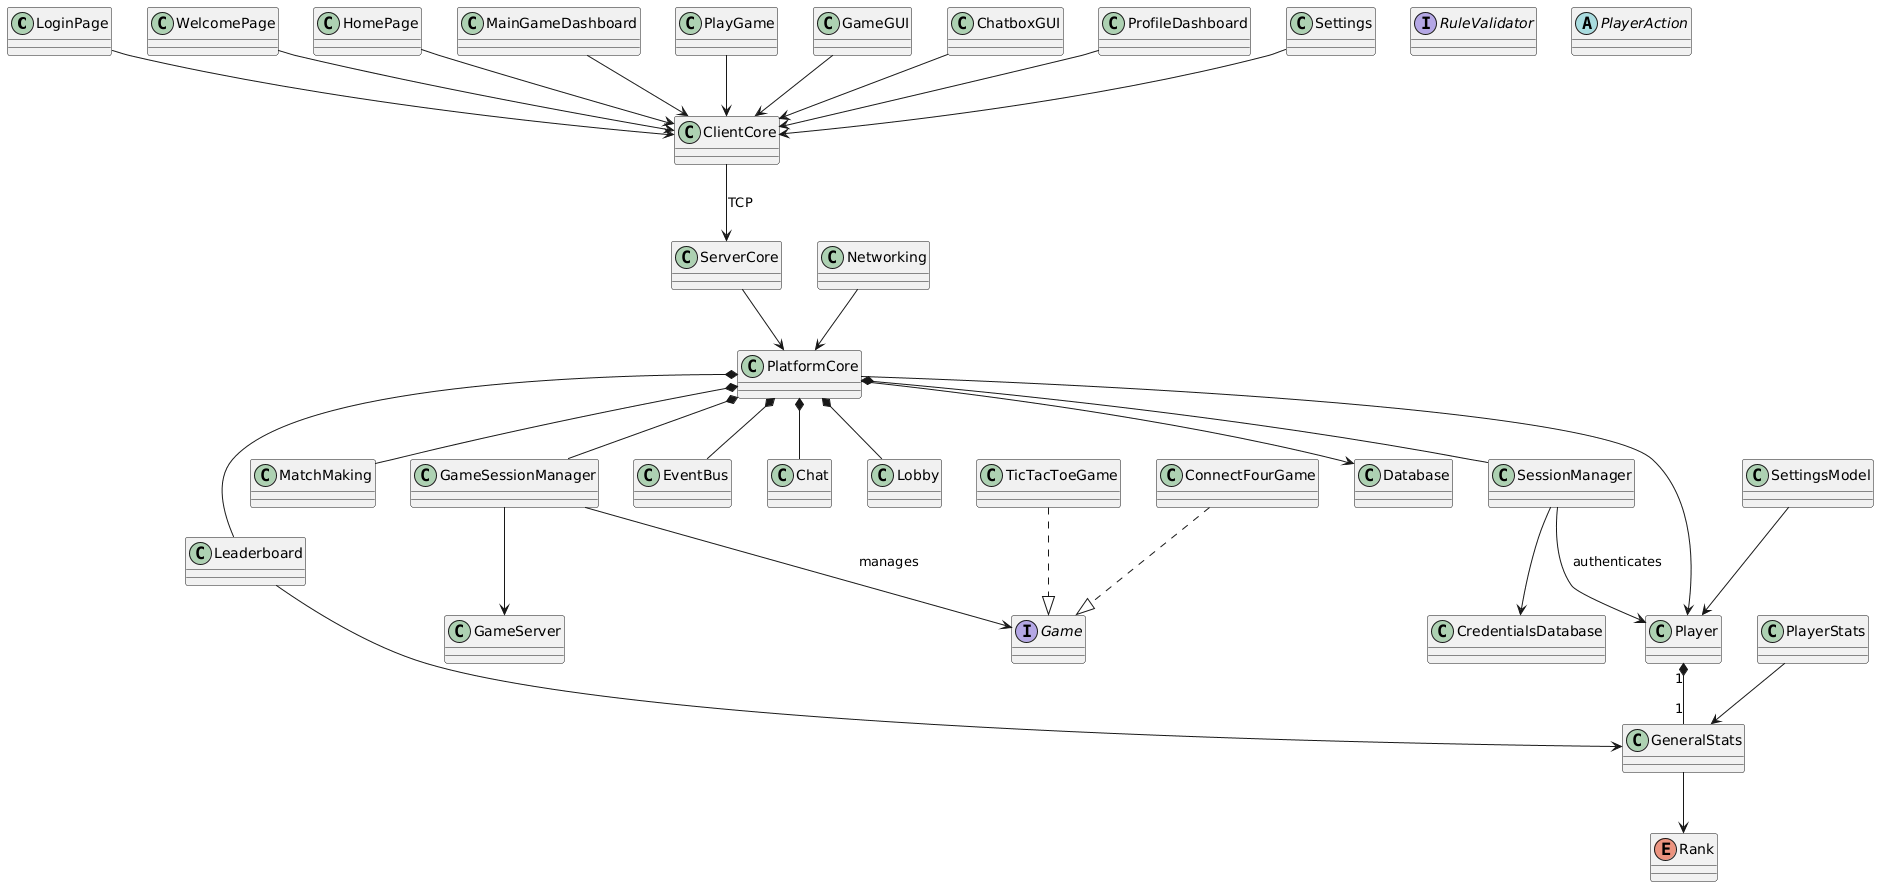

The diagram above was rendered by PlantUML. Its source (embedded in the PNG):
@startuml
' ─────────────────────────────
' UI Layer
' ─────────────────────────────
class LoginPage
class WelcomePage
class HomePage
class MainGameDashboard
class PlayGame
class GameGUI
class ChatboxGUI
class ProfileDashboard
class Settings

class ClientCore
class ServerCore

LoginPage --> ClientCore
WelcomePage --> ClientCore
HomePage --> ClientCore
MainGameDashboard --> ClientCore
PlayGame --> ClientCore
GameGUI --> ClientCore
ChatboxGUI --> ClientCore
ProfileDashboard --> ClientCore
Settings --> ClientCore

ClientCore --> ServerCore : TCP

' ─────────────────────────────
' Platform Core
' ─────────────────────────────
class PlatformCore
class GameSessionManager
class MatchMaking
class Leaderboard
class EventBus
class Chat
class Lobby
class SessionManager

ServerCore --> PlatformCore

PlatformCore *-- GameSessionManager
PlatformCore *-- MatchMaking
PlatformCore *-- Leaderboard
PlatformCore *-- EventBus
PlatformCore *-- Chat
PlatformCore *-- Lobby
PlatformCore *-- SessionManager

' ─────────────────────────────
' Game Layer
' ─────────────────────────────
interface Game
interface RuleValidator
abstract class PlayerAction

class TicTacToeGame
class ConnectFourGame

TicTacToeGame ..|> Game
ConnectFourGame ..|> Game

GameSessionManager --> Game : manages

' ─────────────────────────────
' Player & Stats
' ─────────────────────────────
class Player
class GeneralStats
class PlayerStats
class SettingsModel
enum Rank

Player "1" *-- "1" GeneralStats
PlayerStats --> GeneralStats
GeneralStats --> Rank
SettingsModel --> Player

PlatformCore --> Player
Leaderboard --> GeneralStats
SessionManager --> Player : authenticates

' ─────────────────────────────
' External Systems
' ─────────────────────────────
class Database
class Networking
class CredentialsDatabase
class GameServer

PlatformCore --> Database
SessionManager --> CredentialsDatabase
GameSessionManager --> GameServer
Networking --> PlatformCore
@enduml